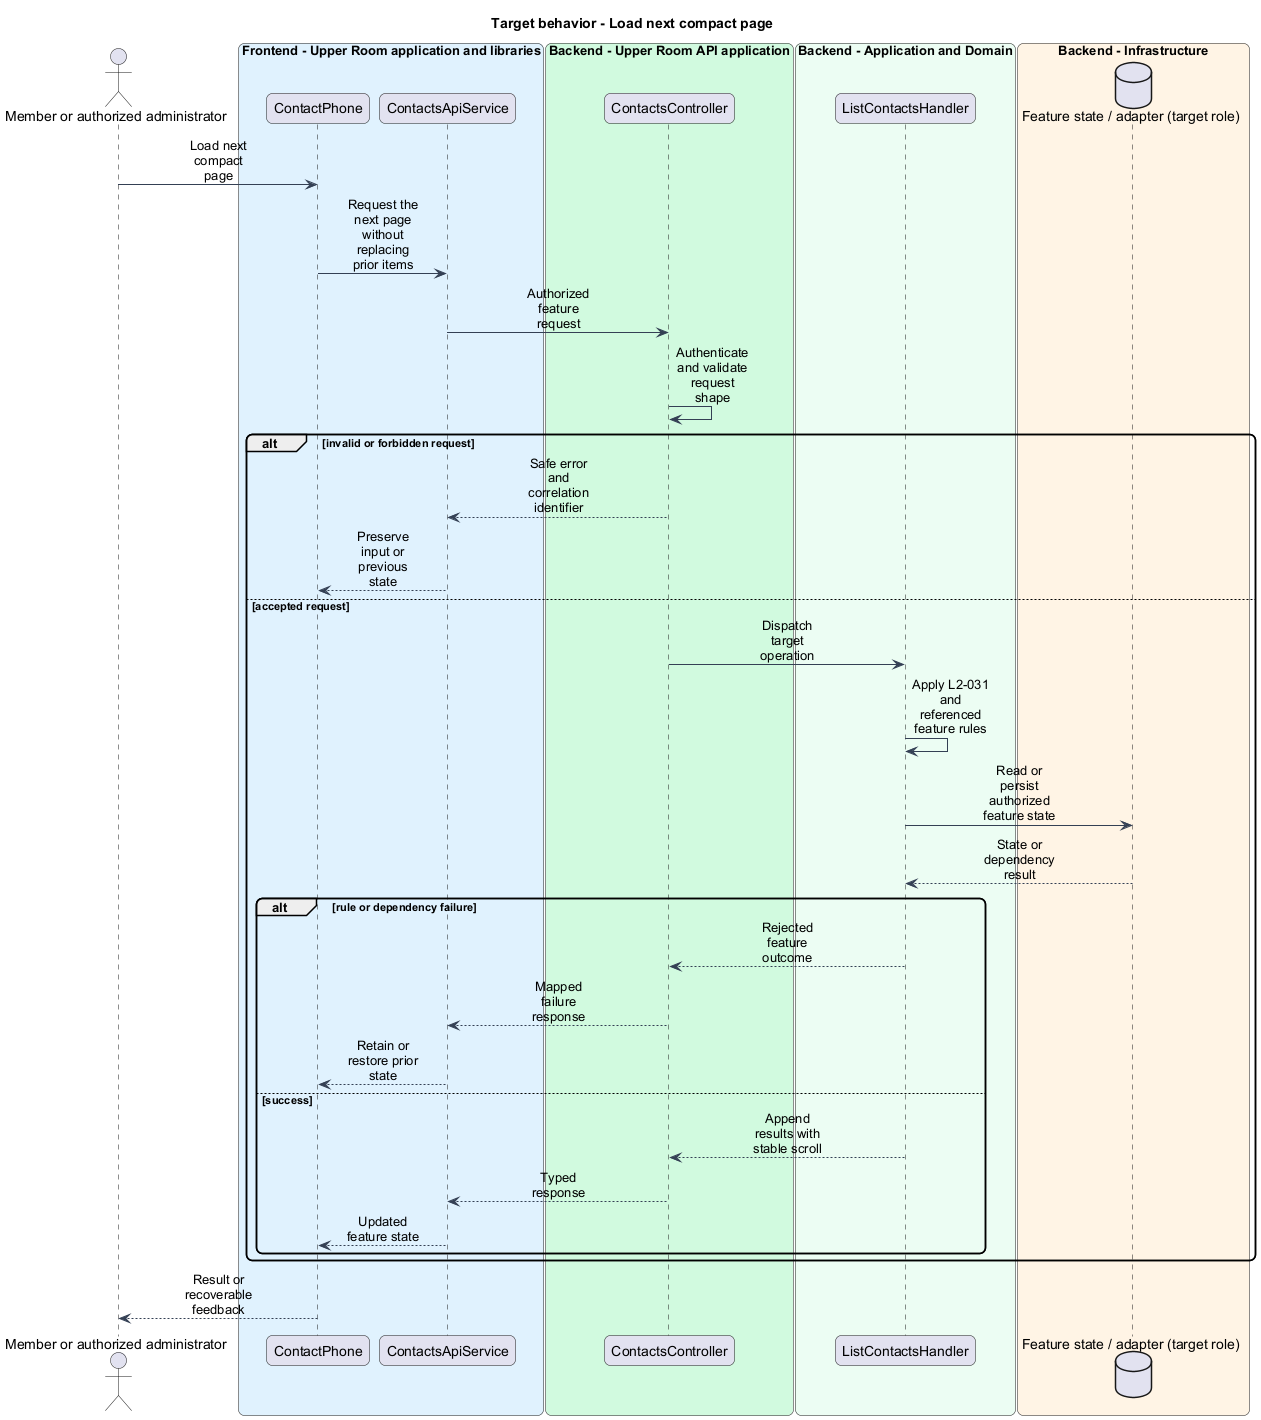

The diagram above was rendered by PlantUML. Its source (embedded in the PNG):
@startuml
skinparam backgroundColor #FFFFFF
skinparam shadowing false
skinparam roundcorner 12
skinparam defaultFontName Arial
skinparam ArrowColor #344054
skinparam sequenceMessageAlign center
skinparam maxMessageSize 80
skinparam class {
  BorderColor #344054
  FontColor #101828
  BackgroundColor #F9FAFB
}
title Target behavior - Load next compact page
actor "Member or authorized administrator" as actor
box "Frontend - Upper Room application and libraries" #E0F2FE
participant "ContactPhone" as page
participant "ContactsApiService" as client
end box
box "Backend - Upper Room API application" #D1FADF
participant "ContactsController" as boundary
end box
box "Backend - Application and Domain" #ECFDF3
participant "ListContactsHandler" as logic
end box
box "Backend - Infrastructure" #FFF4E5
database "Feature state / adapter (target role)" as state
end box
actor -> page : Load next compact page
page -> client : Request the next page without replacing prior items
client -> boundary : Authorized feature request
boundary -> boundary : Authenticate and validate request shape
alt invalid or forbidden request
boundary --> client : Safe error and correlation identifier
client --> page : Preserve input or previous state
else accepted request
boundary -> logic : Dispatch target operation
logic -> logic : Apply L2-031 and referenced feature rules
logic -> state : Read or persist authorized feature state
state --> logic : State or dependency result
alt rule or dependency failure
logic --> boundary : Rejected feature outcome
boundary --> client : Mapped failure response
client --> page : Retain or restore prior state
else success
logic --> boundary : Append results with stable scroll
boundary --> client : Typed response
client --> page : Updated feature state
end
end
page --> actor : Result or recoverable feedback
@enduml